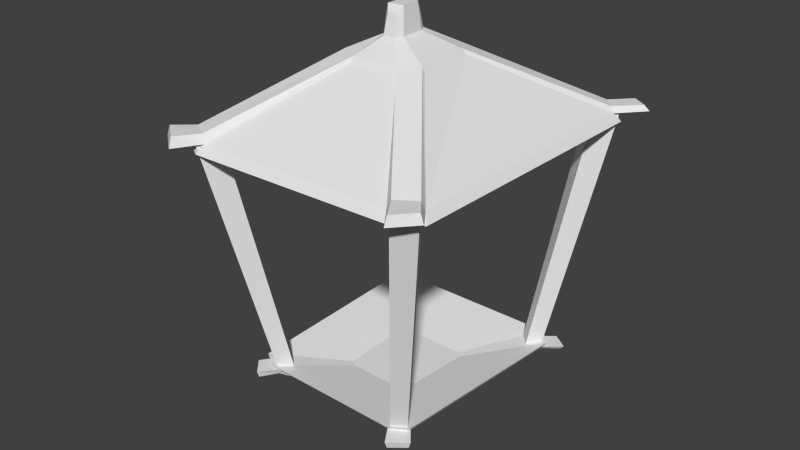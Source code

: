 # Source: lamp.blend  (saved by Blender 2.71.0; exported with 4.5.12 LTS)
import bpy
from mathutils import Matrix  # noqa: F401  (used for matrix-valued properties, if any)

bpy.ops.wm.read_factory_settings(use_empty=True)
scene = bpy.context.scene
scene.name = 'Scene'

# ---- collections
col_collection_1 = bpy.data.collections.new('Collection 1'); scene.collection.children.link(col_collection_1)

# ---- world
world_world = bpy.data.worlds.new('World'); scene.world = world_world
world_world.color = (0.05088, 0.05088, 0.05088)
world_world.use_sun_shadow = False
world_world.sun_shadow_jitter_overblur = 0.0
world_world.cycles.sampling_method = 'MANUAL'
world_world.cycles.sample_map_resolution = 256

# ---- meshes
me_plane = bpy.data.meshes.new('Plane')
me_plane.from_pydata([(0.522, -0.7547, -0.8956), (0.4587, -0.6595, -0.8956), (0.5538, -0.5963, -0.8956), (0.6171, -0.6914, -0.8956), (0.8068, -1.091, 0.8929), (0.712, -0.9481, 0.8929), (0.8546, -0.8533, 0.8929), (0.9494, -0.9959, 0.8929), (-0.5209, -0.7375, -0.8956), (-0.6151, -0.6728, -0.8956), (-0.5504, -0.5786, -0.8956), (-0.4562, -0.6433, -0.8956), (-0.7367, -1.124, 0.8929), (-0.8778, -1.027, 0.8929), (-0.7809, -0.8856, 0.8929), (-0.6397, -0.9826, 0.8929), (-0.588, 0.6184, -0.8956), (-0.6667, 0.7013, -0.8956), (-0.5839, 0.78, -0.8956), (-0.5051, 0.6972, -0.8956), (-0.9254, 0.8889, 0.8929), (-1.043, 1.013, 0.8929), (-0.9192, 1.131, 0.8929), (-0.8012, 1.007, 0.8929), (0.6405, 0.6294, -0.8956), (0.5618, 0.7122, -0.8956), (0.6446, 0.7909, -0.8956), (0.7234, 0.7081, -0.8956), (0.8865, 0.915, 0.8929), (0.7685, 1.039, 0.8929), (0.8927, 1.157, 0.8929), (1.011, 1.033, 0.8929), (0.2932, 0.2812, 1.355), (0.3226, -0.1775, 1.355), (0.212, -0.3172, 1.355), (0.1559, 0.4242, 1.355), (0.7623, -1.059, 0.9108), (-1.051, 0.981, 0.9108), (-0.8834, -0.9743, 0.9108), (0.8469, 1.144, 0.9108), (-0.1529, 0.429, 1.355), (0.944, -0.941, 0.9108), (-0.8945, 1.131, 0.9108), (-0.3093, 0.2789, 1.355), (-0.7015, -1.09, 0.9108), (0.9841, 1.001, 0.9108), (-0.1822, -0.323, 1.355), (-0.3368, -0.2243, 1.355), (0.2593, 0.2811, 1.388), (0.2891, -0.1633, 1.391), (0.182, -0.2821, 1.407), (0.1567, 0.3909, 1.388), (0.7829, -1.044, 0.9732), (-1.02, 1.003, 0.9485), (-0.8637, -0.9872, 0.97), (0.8685, 1.113, 0.9485), (-0.1544, 0.3951, 1.388), (0.9232, -0.9546, 0.9723), (-0.9151, 1.099, 0.9482), (-0.2762, 0.2792, 1.388), (-0.7234, -1.076, 0.9735), (0.9524, 1.022, 0.9484), (-0.1577, -0.2895, 1.397), (-0.2966, -0.2094, 1.4), (0.06548, 0.1046, 1.513), (0.07204, -0.07905, 1.513), (0.04743, -0.135, 1.513), (0.03494, 0.1619, 1.513), (-0.03379, 0.1638, 1.513), (-0.06861, 0.1037, 1.513), (-0.04031, -0.1373, 1.513), (-0.07473, -0.09777, 1.513), (0.05134, 0.08423, 1.705), (0.05647, -0.05959, 1.705), (0.0372, -0.1034, 1.66), (0.02743, 0.129, 1.66), (-0.02639, 0.1306, 1.66), (-0.05365, 0.0835, 1.705), (-0.0315, -0.1052, 1.66), (-0.05844, -0.07425, 1.705), (-1.007, -1.125, 0.9073), (-0.8189, -1.271, 0.9073), (-0.9805, -1.121, 0.9798), (-0.8232, -1.244, 0.9806), (0.8952, -1.237, 0.9108), (1.039, -1.075, 0.9108), (0.8958, -1.21, 0.9789), (1.013, -1.071, 0.9761), (1.002, 1.295, 0.9129), (1.153, 1.185, 0.9129), (1.004, 1.255, 0.9489), (1.112, 1.181, 0.9498), (-1.218, 1.137, 0.9124), (-1.05, 1.259, 0.9124), (-1.178, 1.133, 0.9503), (-1.053, 1.219, 0.9495), (0.7988, -1.109, 0.8532), (-1.09, 1.016, 0.8532), (-0.9151, -1.021, 0.8532), (0.8869, 1.185, 0.8532), (0.988, -0.9859, 0.8532), (-0.9266, 1.172, 0.8532), (-0.7257, -1.142, 0.8532), (1.03, 1.036, 0.8532), (0.3096, -0.4131, 1.006), (-0.4138, 0.4009, 1.006), (-0.347, -0.3792, 1.006), (0.3434, 0.4658, 1.006), (0.3821, -0.3659, 1.006), (-0.3514, 0.4608, 1.006), (-0.2744, -0.4256, 1.006), (0.3981, 0.4088, 1.006), (-0.1946, 0.2044, -1.192), (-0.2152, -0.1173, -1.192), (-0.1377, -0.2152, -1.192), (-0.09837, 0.3046, -1.192), (-0.5236, -0.7355, -0.8804), (0.7476, 0.695, -0.8801), (0.6302, -0.6759, -0.8802), (-0.5829, 0.8091, -0.8804), (0.1181, 0.308, -1.192), (-0.6509, -0.6525, -0.8804), (0.638, 0.8002, -0.8802), (0.2278, 0.2027, -1.192), (0.5027, -0.7573, -0.8802), (-0.6791, 0.7089, -0.8804), (0.1387, -0.2193, -1.192), (0.2471, -0.1501, -1.192), (-0.1708, 0.2043, -1.215), (-0.1917, -0.1073, -1.217), (-0.1166, -0.1906, -1.228), (-0.09893, 0.2813, -1.215), (-0.538, -0.7246, -0.9242), (0.7259, 0.7104, -0.9066), (0.6164, -0.6849, -0.9216), (-0.598, 0.7872, -0.9068), (0.1192, 0.2842, -1.215), (-0.6364, -0.6621, -0.9235), (0.6524, 0.778, -0.9063), (0.2046, 0.2029, -1.214), (0.518, -0.7475, -0.9241), (-0.6568, 0.7235, -0.9067), (0.1215, -0.1958, -1.221), (0.2189, -0.1396, -1.223), (-0.03494, 0.08055, -1.302), (-0.03954, -0.04823, -1.302), (-0.02228, -0.08744, -1.302), (-0.01353, 0.1207, -1.302), (0.03466, 0.122, -1.302), (0.05907, 0.0799, -1.302), (0.03923, -0.08907, -1.302), (0.06336, -0.06136, -1.302), (-0.025, 0.06625, -1.437), (-0.0286, -0.03459, -1.437), (-0.01509, -0.06528, -1.406), (-0.008239, 0.09766, -1.406), (0.02949, 0.09873, -1.406), (0.04861, 0.06573, -1.437), (0.03307, -0.06656, -1.406), (0.05197, -0.04486, -1.437), (0.7167, -0.7817, -0.8777), (0.585, -0.8837, -0.8777), (0.6983, -0.7787, -0.9285), (0.588, -0.8651, -0.9291), (-0.6168, -0.8602, -0.8804), (-0.7177, -0.7465, -0.8804), (-0.6171, -0.8409, -0.9281), (-0.6992, -0.7439, -0.9262), (-0.6918, 0.915, -0.8819), (-0.7971, 0.8381, -0.8819), (-0.6932, 0.887, -0.9071), (-0.7688, 0.8353, -0.9077), (0.865, 0.8046, -0.8812), (0.7474, 0.8897, -0.8812), (0.8367, 0.8015, -0.9078), (0.7493, 0.8616, -0.9073), (-0.5491, -0.7704, -0.84), (0.7747, 0.7193, -0.8398), (0.6524, -0.7083, -0.8398), (-0.6109, 0.8382, -0.84), (-0.6818, -0.684, -0.84), (0.6605, 0.8289, -0.8398), (0.5196, -0.7931, -0.8398), (-0.7111, 0.7338, -0.8401), (-0.2062, -0.2825, -0.9472), (0.301, 0.2882, -0.9471), (0.2541, -0.2587, -0.9471), (-0.2298, 0.3338, -0.9472), (-0.257, -0.2494, -0.9472), (0.2573, 0.3302, -0.9471), (0.2033, -0.2912, -0.9471), (-0.2682, 0.2938, -0.9472)], [], [(4, 5, 1, 0), (5, 6, 2, 1), (6, 7, 3, 2), (7, 4, 0, 3), (0, 1, 2, 3), (7, 6, 5, 4), (12, 13, 9, 8), (13, 14, 10, 9), (14, 15, 11, 10), (15, 12, 8, 11), (8, 9, 10, 11), (15, 14, 13, 12), (20, 21, 17, 16), (21, 22, 18, 17), (22, 23, 19, 18), (23, 20, 16, 19), (16, 17, 18, 19), (23, 22, 21, 20), (28, 29, 25, 24), (29, 30, 26, 25), (30, 31, 27, 26), (31, 28, 24, 27), (24, 25, 26, 27), (31, 30, 29, 28), (34, 36, 52, 50), (42, 93, 95, 58), (60, 54, 82, 83), (34, 50, 62, 46), (52, 36, 84, 86), (35, 51, 55, 39), (47, 38, 54, 63), (32, 48, 49, 33), (43, 59, 53, 37), (40, 56, 51, 35), (41, 33, 49, 57), (42, 58, 56, 40), (45, 61, 48, 32), (41, 45, 32, 33), (44, 36, 34, 46), (38, 47, 43, 37), (42, 40, 35, 39), (52, 57, 49, 50), (54, 60, 62, 63), (53, 59, 56, 58), (55, 51, 48, 61), (56, 68, 67, 51), (68, 76, 75, 67), (63, 71, 69, 59), (62, 70, 71, 63), (50, 66, 70, 62), (49, 65, 66, 50), (48, 64, 65, 49), (51, 67, 64, 48), (59, 69, 68, 56), (47, 63, 59, 43), (44, 46, 62, 60), (61, 91, 90, 55), (79, 78, 74, 73), (67, 75, 72, 64), (71, 79, 77, 69), (65, 73, 74, 66), (66, 74, 78, 70), (69, 77, 76, 68), (64, 72, 73, 65), (70, 78, 79, 71), (79, 73, 72, 77), (77, 72, 75, 76), (80, 81, 83, 82), (54, 38, 80, 82), (44, 60, 83, 81), (38, 44, 81, 80), (84, 85, 87, 86), (41, 57, 87, 85), (36, 41, 85, 84), (57, 52, 86, 87), (88, 90, 91, 89), (39, 88, 89, 45), (45, 89, 91, 61), (55, 90, 88, 39), (92, 94, 95, 93), (53, 94, 92, 37), (37, 92, 93, 42), (58, 95, 94, 53), (37, 97, 98, 38), (42, 101, 97, 37), (45, 103, 99, 39), (41, 36, 96, 100), (39, 99, 101, 42), (44, 38, 98, 102), (36, 44, 102, 96), (41, 100, 103, 45), (102, 98, 106, 110), (99, 107, 109, 101), (101, 109, 105, 97), (96, 102, 110, 104), (100, 96, 104, 108), (100, 108, 111, 103), (103, 111, 107, 99), (97, 105, 106, 98), (110, 106, 105, 109, 107, 111, 108, 104), (114, 116, 132, 130), (122, 173, 175, 138), (140, 134, 162, 163), (114, 130, 142, 126), (132, 116, 164, 166), (115, 131, 135, 119), (127, 118, 134, 143), (112, 128, 129, 113), (123, 139, 133, 117), (120, 136, 131, 115), (121, 113, 129, 137), (122, 138, 136, 120), (125, 141, 128, 112), (121, 125, 112, 113), (124, 116, 114, 126), (118, 127, 123, 117), (122, 120, 115, 119), (132, 137, 129, 130), (134, 140, 142, 143), (133, 139, 136, 138), (135, 131, 128, 141), (136, 148, 147, 131), (148, 156, 155, 147), (143, 151, 149, 139), (142, 150, 151, 143), (130, 146, 150, 142), (129, 145, 146, 130), (128, 144, 145, 129), (131, 147, 144, 128), (139, 149, 148, 136), (127, 143, 139, 123), (124, 126, 142, 140), (141, 171, 170, 135), (159, 158, 154, 153), (147, 155, 152, 144), (151, 159, 157, 149), (145, 153, 154, 146), (146, 154, 158, 150), (149, 157, 156, 148), (144, 152, 153, 145), (150, 158, 159, 151), (159, 153, 152, 157), (157, 152, 155, 156), (160, 161, 163, 162), (134, 118, 160, 162), (124, 140, 163, 161), (118, 124, 161, 160), (164, 165, 167, 166), (121, 137, 167, 165), (116, 121, 165, 164), (137, 132, 166, 167), (168, 170, 171, 169), (119, 168, 169, 125), (125, 169, 171, 141), (135, 170, 168, 119), (172, 174, 175, 173), (133, 174, 172, 117), (117, 172, 173, 122), (138, 175, 174, 133), (117, 177, 178, 118), (122, 181, 177, 117), (125, 183, 179, 119), (121, 116, 176, 180), (119, 179, 181, 122), (124, 118, 178, 182), (116, 124, 182, 176), (121, 180, 183, 125), (182, 178, 186, 190), (179, 187, 189, 181), (181, 189, 185, 177), (176, 182, 190, 184), (180, 176, 184, 188), (180, 188, 191, 183), (183, 191, 187, 179), (177, 185, 186, 178), (190, 186, 185, 189, 187, 191, 188, 184)])
_uv = me_plane.uv_layers.new(name='src')
_uv.uv.foreach_set('vector', [0.4538, 0.9093, 0.4691, 0.9106, 0.48, 0.6496, 0.4647, 0.6483, 0.453, 0.9238, 0.4693, 0.9251, 0.4802, 0.6487, 0.4639, 0.6475, 0.4734, 0.8947, 0.4592, 0.8942, 0.4638, 0.6516, 0.478, 0.6521, 0.4693, 0.9251, 0.453, 0.9238, 0.4639, 0.6475, 0.4802, 0.6487, 0.4639, 0.6475, 0.4639, 0.6475, 0.4802, 0.6487, 0.4802, 0.6487, 0.4693, 0.9251, 0.4693, 0.9251, 0.453, 0.9238, 0.453, 0.9238, 0.4538, 0.9093, 0.4691, 0.9106, 0.48, 0.6496, 0.4647, 0.6483, 0.453, 0.9238, 0.4693, 0.9251, 0.4802, 0.6487, 0.4639, 0.6475, 0.4734, 0.8947, 0.4592, 0.8942, 0.4638, 0.6516, 0.478, 0.6521, 0.4693, 0.9251, 0.453, 0.9238, 0.4639, 0.6475, 0.4802, 0.6487, 0.4639, 0.6475, 0.4639, 0.6475, 0.4802, 0.6487, 0.4802, 0.6487, 0.4693, 0.9251, 0.4693, 0.9251, 0.453, 0.9238, 0.453, 0.9238, 0.4538, 0.9093, 0.4691, 0.9106, 0.48, 0.6496, 0.4647, 0.6483, 0.453, 0.9238, 0.4693, 0.9251, 0.4802, 0.6487, 0.4639, 0.6475, 0.4734, 0.8947, 0.4592, 0.8942, 0.4638, 0.6516, 0.478, 0.6521, 0.4693, 0.9251, 0.453, 0.9238, 0.4639, 0.6475, 0.4802, 0.6487, 0.4639, 0.6475, 0.4639, 0.6475, 0.4802, 0.6487, 0.4802, 0.6487, 0.4693, 0.9251, 0.4693, 0.9251, 0.453, 0.9238, 0.453, 0.9238, 0.4538, 0.9093, 0.4691, 0.9106, 0.48, 0.6496, 0.4647, 0.6483, 0.453, 0.9238, 0.4693, 0.9251, 0.4802, 0.6487, 0.4639, 0.6475, 0.4734, 0.8947, 0.4592, 0.8942, 0.4638, 0.6516, 0.478, 0.6521, 0.4693, 0.9251, 0.453, 0.9238, 0.4639, 0.6475, 0.4802, 0.6487, 0.4639, 0.6475, 0.4639, 0.6475, 0.4802, 0.6487, 0.4802, 0.6487, 0.4693, 0.9251, 0.4693, 0.9251, 0.453, 0.9238, 0.453, 0.9238, 0.6491, 0.4743, 0.6985, 0.3801, 0.7003, 0.382, 0.6464, 0.4788, 0.5497, 0.6583, 0.5357, 0.6744, 0.5354, 0.6694, 0.5478, 0.6542, 0.5651, 0.3779, 0.5524, 0.3892, 0.542, 0.3722, 0.5561, 0.3566, 0.6491, 0.4743, 0.6464, 0.4788, 0.6159, 0.4778, 0.6137, 0.4736, 0.7003, 0.382, 0.6985, 0.3801, 0.7104, 0.3575, 0.7105, 0.361, 0.644, 0.5685, 0.6441, 0.5642, 0.708, 0.6559, 0.7061, 0.6599, 0.5998, 0.4861, 0.5507, 0.3909, 0.5524, 0.3892, 0.6034, 0.488, 0.6563, 0.5503, 0.6533, 0.5503, 0.656, 0.4939, 0.659, 0.4921, 0.6022, 0.55, 0.6052, 0.5501, 0.5384, 0.642, 0.5356, 0.6392, 0.6163, 0.5691, 0.6162, 0.5648, 0.6441, 0.5642, 0.644, 0.5685, 0.7148, 0.3951, 0.659, 0.4921, 0.656, 0.4939, 0.7129, 0.3934, 0.5497, 0.6583, 0.5478, 0.6542, 0.6162, 0.5648, 0.6163, 0.5691, 0.7184, 0.6417, 0.7155, 0.6443, 0.6533, 0.5503, 0.6563, 0.5503, 0.7148, 0.3951, 0.7184, 0.6417, 0.6563, 0.5503, 0.659, 0.4921, 0.567, 0.3761, 0.6985, 0.3801, 0.6491, 0.4743, 0.6137, 0.4736, 0.5507, 0.3909, 0.5998, 0.4861, 0.6022, 0.55, 0.5356, 0.6392, 0.5497, 0.6583, 0.6163, 0.5691, 0.644, 0.5685, 0.7061, 0.6599, 0.7003, 0.382, 0.7129, 0.3934, 0.656, 0.4939, 0.6464, 0.4788, 0.5524, 0.3892, 0.5651, 0.3779, 0.6159, 0.4778, 0.6034, 0.488, 0.5384, 0.642, 0.6052, 0.5501, 0.6162, 0.5648, 0.5478, 0.6542, 0.708, 0.6559, 0.6441, 0.5642, 0.6533, 0.5503, 0.7155, 0.6443, 0.6162, 0.5648, 0.627, 0.5354, 0.6332, 0.5352, 0.6441, 0.5642, 0.627, 0.5354, 0.6276, 0.5312, 0.6325, 0.531, 0.6332, 0.5352, 0.6034, 0.488, 0.6233, 0.5022, 0.6239, 0.5278, 0.6052, 0.5501, 0.6159, 0.4778, 0.6264, 0.4972, 0.6233, 0.5022, 0.6034, 0.488, 0.6464, 0.4788, 0.6343, 0.4975, 0.6264, 0.4972, 0.6159, 0.4778, 0.656, 0.4939, 0.6365, 0.5046, 0.6343, 0.4975, 0.6464, 0.4788, 0.6533, 0.5503, 0.6359, 0.5279, 0.6365, 0.5046, 0.656, 0.4939, 0.6441, 0.5642, 0.6332, 0.5352, 0.6359, 0.5279, 0.6533, 0.5503, 0.6052, 0.5501, 0.6239, 0.5278, 0.627, 0.5354, 0.6162, 0.5648, 0.5998, 0.4861, 0.6034, 0.488, 0.6052, 0.5501, 0.6022, 0.55, 0.567, 0.3761, 0.6137, 0.4736, 0.6159, 0.4778, 0.5651, 0.3779, 0.7155, 0.6443, 0.7299, 0.6646, 0.7202, 0.674, 0.708, 0.6559, 0.6248, 0.5052, 0.6272, 0.5012, 0.6334, 0.5015, 0.6351, 0.507, 0.6332, 0.5352, 0.6325, 0.531, 0.6346, 0.5253, 0.6359, 0.5279, 0.6233, 0.5022, 0.6248, 0.5052, 0.6252, 0.5252, 0.6239, 0.5278, 0.6365, 0.5046, 0.6351, 0.507, 0.6334, 0.5015, 0.6343, 0.4975, 0.6343, 0.4975, 0.6334, 0.5015, 0.6272, 0.5012, 0.6264, 0.4972, 0.6239, 0.5278, 0.6252, 0.5252, 0.6276, 0.5312, 0.627, 0.5354, 0.6359, 0.5279, 0.6346, 0.5253, 0.6351, 0.507, 0.6365, 0.5046, 0.6264, 0.4972, 0.6272, 0.5012, 0.6248, 0.5052, 0.6233, 0.5022, 0.6248, 0.5052, 0.6351, 0.507, 0.6346, 0.5253, 0.6252, 0.5252, 0.6252, 0.5252, 0.6346, 0.5253, 0.6325, 0.531, 0.6276, 0.5312, 0.5396, 0.3717, 0.5565, 0.3532, 0.5561, 0.3566, 0.542, 0.3722, 0.5524, 0.3892, 0.5507, 0.3909, 0.5396, 0.3717, 0.542, 0.3722, 0.567, 0.3761, 0.5651, 0.3779, 0.5561, 0.3566, 0.5565, 0.3532, 0.5507, 0.3909, 0.567, 0.3761, 0.5565, 0.3532, 0.5396, 0.3717, 0.7104, 0.3575, 0.7233, 0.3781, 0.721, 0.3785, 0.7105, 0.361, 0.7148, 0.3951, 0.7129, 0.3934, 0.721, 0.3785, 0.7233, 0.3781, 0.6985, 0.3801, 0.7148, 0.3951, 0.7233, 0.3781, 0.7104, 0.3575, 0.7129, 0.3934, 0.7003, 0.382, 0.7105, 0.361, 0.721, 0.3785, 0.72, 0.679, 0.7202, 0.674, 0.7299, 0.6646, 0.7335, 0.6651, 0.7061, 0.6599, 0.72, 0.679, 0.7335, 0.6651, 0.7184, 0.6417, 0.7184, 0.6417, 0.7335, 0.6651, 0.7299, 0.6646, 0.7155, 0.6443, 0.708, 0.6559, 0.7202, 0.674, 0.72, 0.679, 0.7061, 0.6599, 0.5206, 0.659, 0.5242, 0.6585, 0.5354, 0.6694, 0.5357, 0.6744, 0.5384, 0.642, 0.5242, 0.6585, 0.5206, 0.659, 0.5356, 0.6392, 0.5356, 0.6392, 0.5206, 0.659, 0.5357, 0.6744, 0.5497, 0.6583, 0.5478, 0.6542, 0.5354, 0.6694, 0.5242, 0.6585, 0.5384, 0.642, 0.5356, 0.6392, 0.5322, 0.6436, 0.5478, 0.385, 0.5507, 0.3909, 0.5497, 0.6583, 0.5468, 0.6634, 0.5322, 0.6436, 0.5356, 0.6392, 0.7184, 0.6417, 0.7225, 0.6462, 0.7097, 0.6651, 0.7061, 0.6599, 0.7148, 0.3951, 0.6985, 0.3801, 0.7017, 0.3737, 0.7187, 0.3894, 0.7061, 0.6599, 0.7097, 0.6651, 0.5468, 0.6634, 0.5497, 0.6583, 0.567, 0.3761, 0.5507, 0.3909, 0.5478, 0.385, 0.5648, 0.3696, 0.6985, 0.3801, 0.567, 0.3761, 0.5648, 0.3696, 0.7017, 0.3737, 0.7148, 0.3951, 0.7187, 0.3894, 0.7225, 0.6462, 0.7184, 0.6417, 0.5648, 0.3696, 0.5478, 0.385, 0.5989, 0.4664, 0.6054, 0.4606, 0.7097, 0.6651, 0.6608, 0.5738, 0.5985, 0.5731, 0.5468, 0.6634, 0.5468, 0.6634, 0.5985, 0.5731, 0.5929, 0.5655, 0.5322, 0.6436, 0.7017, 0.3737, 0.5648, 0.3696, 0.6054, 0.4606, 0.6578, 0.4621, 0.7187, 0.3894, 0.7017, 0.3737, 0.6578, 0.4621, 0.6643, 0.4681, 0.7187, 0.3894, 0.6643, 0.4681, 0.6658, 0.5665, 0.7225, 0.6462, 0.7225, 0.6462, 0.6658, 0.5665, 0.6608, 0.5738, 0.7097, 0.6651, 0.5322, 0.6436, 0.5929, 0.5655, 0.5989, 0.4664, 0.5478, 0.385, 0.6054, 0.4606, 0.5989, 0.4664, 0.5929, 0.5655, 0.5985, 0.5731, 0.6608, 0.5738, 0.6658, 0.5665, 0.6643, 0.4681, 0.6578, 0.4621, 0.6491, 0.4743, 0.6985, 0.3801, 0.7003, 0.382, 0.6464, 0.4788, 0.5497, 0.6583, 0.5357, 0.6744, 0.5354, 0.6694, 0.5478, 0.6542, 0.5651, 0.3779, 0.5524, 0.3892, 0.542, 0.3722, 0.5561, 0.3566, 0.6491, 0.4743, 0.6464, 0.4788, 0.6159, 0.4778, 0.6137, 0.4736, 0.7003, 0.382, 0.6985, 0.3801, 0.7104, 0.3575, 0.7105, 0.361, 0.644, 0.5685, 0.6441, 0.5642, 0.708, 0.6559, 0.7061, 0.6599, 0.5998, 0.4861, 0.5507, 0.3909, 0.5524, 0.3892, 0.6034, 0.488, 0.6563, 0.5503, 0.6533, 0.5503, 0.656, 0.4939, 0.659, 0.4921, 0.6022, 0.55, 0.6052, 0.5501, 0.5384, 0.642, 0.5356, 0.6392, 0.6163, 0.5691, 0.6162, 0.5648, 0.6441, 0.5642, 0.644, 0.5685, 0.7148, 0.3951, 0.659, 0.4921, 0.656, 0.4939, 0.7129, 0.3934, 0.5497, 0.6583, 0.5478, 0.6542, 0.6162, 0.5648, 0.6163, 0.5691, 0.7184, 0.6417, 0.7155, 0.6443, 0.6533, 0.5503, 0.6563, 0.5503, 0.7148, 0.3951, 0.7184, 0.6417, 0.6563, 0.5503, 0.659, 0.4921, 0.567, 0.3761, 0.6985, 0.3801, 0.6491, 0.4743, 0.6137, 0.4736, 0.5507, 0.3909, 0.5998, 0.4861, 0.6022, 0.55, 0.5356, 0.6392, 0.5497, 0.6583, 0.6163, 0.5691, 0.644, 0.5685, 0.7061, 0.6599, 0.7003, 0.382, 0.7129, 0.3934, 0.656, 0.4939, 0.6464, 0.4788, 0.5524, 0.3892, 0.5651, 0.3779, 0.6159, 0.4778, 0.6034, 0.488, 0.5384, 0.642, 0.6052, 0.5501, 0.6162, 0.5648, 0.5478, 0.6542, 0.708, 0.6559, 0.6441, 0.5642, 0.6533, 0.5503, 0.7155, 0.6443, 0.6162, 0.5648, 0.627, 0.5354, 0.6332, 0.5352, 0.6441, 0.5642, 0.627, 0.5354, 0.6276, 0.5312, 0.6325, 0.531, 0.6332, 0.5352, 0.6034, 0.488, 0.6233, 0.5022, 0.6239, 0.5278, 0.6052, 0.5501, 0.6159, 0.4778, 0.6264, 0.4972, 0.6233, 0.5022, 0.6034, 0.488, 0.6464, 0.4788, 0.6343, 0.4975, 0.6264, 0.4972, 0.6159, 0.4778, 0.656, 0.4939, 0.6365, 0.5046, 0.6343, 0.4975, 0.6464, 0.4788, 0.6533, 0.5503, 0.6359, 0.5279, 0.6365, 0.5046, 0.656, 0.4939, 0.6441, 0.5642, 0.6332, 0.5352, 0.6359, 0.5279, 0.6533, 0.5503, 0.6052, 0.5501, 0.6239, 0.5278, 0.627, 0.5354, 0.6162, 0.5648, 0.5998, 0.4861, 0.6034, 0.488, 0.6052, 0.5501, 0.6022, 0.55, 0.567, 0.3761, 0.6137, 0.4736, 0.6159, 0.4778, 0.5651, 0.3779, 0.7155, 0.6443, 0.7299, 0.6646, 0.7202, 0.674, 0.708, 0.6559, 0.6248, 0.5052, 0.6272, 0.5012, 0.6334, 0.5015, 0.6351, 0.507, 0.6332, 0.5352, 0.6325, 0.531, 0.6346, 0.5253, 0.6359, 0.5279, 0.6233, 0.5022, 0.6248, 0.5052, 0.6252, 0.5252, 0.6239, 0.5278, 0.6365, 0.5046, 0.6351, 0.507, 0.6334, 0.5015, 0.6343, 0.4975, 0.6343, 0.4975, 0.6334, 0.5015, 0.6272, 0.5012, 0.6264, 0.4972, 0.6239, 0.5278, 0.6252, 0.5252, 0.6276, 0.5312, 0.627, 0.5354, 0.6359, 0.5279, 0.6346, 0.5253, 0.6351, 0.507, 0.6365, 0.5046, 0.6264, 0.4972, 0.6272, 0.5012, 0.6248, 0.5052, 0.6233, 0.5022, 0.6248, 0.5052, 0.6351, 0.507, 0.6346, 0.5253, 0.6252, 0.5252, 0.6252, 0.5252, 0.6346, 0.5253, 0.6325, 0.531, 0.6276, 0.5312, 0.5396, 0.3717, 0.5565, 0.3532, 0.5561, 0.3566, 0.542, 0.3722, 0.5524, 0.3892, 0.5507, 0.3909, 0.5396, 0.3717, 0.542, 0.3722, 0.567, 0.3761, 0.5651, 0.3779, 0.5561, 0.3566, 0.5565, 0.3532, 0.5507, 0.3909, 0.567, 0.3761, 0.5565, 0.3532, 0.5396, 0.3717, 0.7104, 0.3575, 0.7233, 0.3781, 0.721, 0.3785, 0.7105, 0.361, 0.7148, 0.3951, 0.7129, 0.3934, 0.721, 0.3785, 0.7233, 0.3781, 0.6985, 0.3801, 0.7148, 0.3951, 0.7233, 0.3781, 0.7104, 0.3575, 0.7129, 0.3934, 0.7003, 0.382, 0.7105, 0.361, 0.721, 0.3785, 0.72, 0.679, 0.7202, 0.674, 0.7299, 0.6646, 0.7335, 0.6651, 0.7061, 0.6599, 0.72, 0.679, 0.7335, 0.6651, 0.7184, 0.6417, 0.7184, 0.6417, 0.7335, 0.6651, 0.7299, 0.6646, 0.7155, 0.6443, 0.708, 0.6559, 0.7202, 0.674, 0.72, 0.679, 0.7061, 0.6599, 0.5206, 0.659, 0.5242, 0.6585, 0.5354, 0.6694, 0.5357, 0.6744, 0.5384, 0.642, 0.5242, 0.6585, 0.5206, 0.659, 0.5356, 0.6392, 0.5356, 0.6392, 0.5206, 0.659, 0.5357, 0.6744, 0.5497, 0.6583, 0.5478, 0.6542, 0.5354, 0.6694, 0.5242, 0.6585, 0.5384, 0.642, 0.5356, 0.6392, 0.5322, 0.6436, 0.5478, 0.385, 0.5507, 0.3909, 0.5497, 0.6583, 0.5468, 0.6634, 0.5322, 0.6436, 0.5356, 0.6392, 0.7184, 0.6417, 0.7225, 0.6462, 0.7097, 0.6651, 0.7061, 0.6599, 0.7148, 0.3951, 0.6985, 0.3801, 0.7017, 0.3737, 0.7187, 0.3894, 0.7061, 0.6599, 0.7097, 0.6651, 0.5468, 0.6634, 0.5497, 0.6583, 0.567, 0.3761, 0.5507, 0.3909, 0.5478, 0.385, 0.5648, 0.3696, 0.6985, 0.3801, 0.567, 0.3761, 0.5648, 0.3696, 0.7017, 0.3737, 0.7148, 0.3951, 0.7187, 0.3894, 0.7225, 0.6462, 0.7184, 0.6417, 0.5648, 0.3696, 0.5478, 0.385, 0.5989, 0.4664, 0.6054, 0.4606, 0.7097, 0.6651, 0.6608, 0.5738, 0.5985, 0.5731, 0.5468, 0.6634, 0.5468, 0.6634, 0.5985, 0.5731, 0.5929, 0.5655, 0.5322, 0.6436, 0.7017, 0.3737, 0.5648, 0.3696, 0.6054, 0.4606, 0.6578, 0.4621, 0.7187, 0.3894, 0.7017, 0.3737, 0.6578, 0.4621, 0.6643, 0.4681, 0.7187, 0.3894, 0.6643, 0.4681, 0.6658, 0.5665, 0.7225, 0.6462, 0.7225, 0.6462, 0.6658, 0.5665, 0.6608, 0.5738, 0.7097, 0.6651, 0.5322, 0.6436, 0.5929, 0.5655, 0.5989, 0.4664, 0.5478, 0.385, 0.6054, 0.4606, 0.5989, 0.4664, 0.5929, 0.5655, 0.5985, 0.5731, 0.6608, 0.5738, 0.6658, 0.5665, 0.6643, 0.4681, 0.6578, 0.4621])
_uv.active_render = True
_uv = me_plane.uv_layers.new(name='dest')
_uv.uv.foreach_set('vector', [0.8816, 0.3189, 0.8541, 0.3117, 0.8633, 0.00505, 0.8816, 0.009858, 0.4085, 0.7107, 0.4361, 0.7124, 0.4361, 0.9894, 0.4177, 0.9883, 0.2774, 0.6836, 0.3045, 0.6757, 0.3045, 0.9809, 0.2864, 0.9862, 0.995, 0.2984, 0.9672, 0.299, 0.9764, 0.005435, 0.995, 0.00505, 0.6937, 0.8594, 0.6937, 0.8403, 0.7124, 0.8399, 0.7124, 0.8591, 0.2153, 0.7743, 0.2153, 0.8025, 0.1888, 0.8002, 0.1888, 0.772, 0.9293, 0.00505, 0.9571, 0.005789, 0.9571, 0.3125, 0.9385, 0.312, 0.2674, 0.9804, 0.2396, 0.9741, 0.2489, 0.6757, 0.2674, 0.6799, 0.9064, 0.8195, 0.8782, 0.8195, 0.8869, 0.5118, 0.9056, 0.5118, 0.8916, 0.01144, 0.9192, 0.00505, 0.9192, 0.3121, 0.9008, 0.3164, 0.783, 0.8546, 0.7641, 0.8541, 0.7641, 0.8351, 0.783, 0.8355, 0.1272, 0.7966, 0.1003, 0.7993, 0.1003, 0.7716, 0.1272, 0.7689, 0.7265, 0.5194, 0.7541, 0.5118, 0.7541, 0.8235, 0.7357, 0.8286, 0.3163, 0.4364, 0.3448, 0.4364, 0.3443, 0.7482, 0.3252, 0.7482, 0.8682, 0.8242, 0.8406, 0.8166, 0.8498, 0.5118, 0.8682, 0.5169, 0.802, 0.5118, 0.8305, 0.5118, 0.8239, 0.8179, 0.8048, 0.8179, 0.7265, 0.8581, 0.7265, 0.8391, 0.7453, 0.8387, 0.7453, 0.8577, 0.0547, 0.7969, 0.0547, 0.7691, 0.08154, 0.7718, 0.08154, 0.7996, 0.9829, 0.806, 0.9542, 0.8069, 0.9638, 0.5124, 0.9829, 0.5118, 0.9164, 0.5182, 0.9442, 0.5118, 0.9442, 0.8157, 0.9256, 0.82, 0.3698, 0.7107, 0.3984, 0.7112, 0.3984, 0.995, 0.3793, 0.9946, 0.7919, 0.825, 0.7641, 0.8183, 0.7734, 0.5118, 0.7919, 0.5162, 0.6669, 0.8387, 0.6669, 0.8578, 0.6481, 0.8582, 0.6481, 0.8391, 0.146, 0.7989, 0.146, 0.7711, 0.1729, 0.7738, 0.1729, 0.8016, 0.4964, 0.916, 0.4799, 0.7456, 0.4894, 0.7487, 0.5019, 0.9263, 0.5407, 0.7422, 0.5525, 0.7107, 0.5577, 0.7172, 0.5471, 0.7459, 0.08356, 0.03294, 0.06212, 0.04835, 0.04515, 0.02625, 0.06895, 0.00505, 0.4699, 0.9572, 0.4614, 0.9613, 0.4462, 0.9247, 0.4505, 0.9157, 0.4894, 0.7487, 0.4799, 0.7456, 0.4926, 0.7107, 0.5019, 0.7176, 0.2442, 0.2849, 0.2466, 0.2795, 0.3229, 0.3963, 0.3169, 0.4014, 0.1696, 0.1773, 0.05491, 0.05025, 0.06212, 0.04835, 0.1789, 0.1799, 0.7332, 0.2417, 0.7265, 0.2445, 0.7276, 0.1867, 0.7348, 0.1822, 0.1739, 0.2618, 0.1812, 0.2619, 0.03756, 0.3835, 0.03015, 0.3796, 0.1975, 0.2866, 0.1997, 0.2811, 0.2466, 0.2795, 0.2442, 0.2849, 0.8329, 0.0321, 0.7348, 0.1822, 0.7276, 0.1867, 0.8221, 0.03098, 0.5407, 0.7422, 0.5471, 0.7459, 0.5577, 0.934, 0.5531, 0.9282, 0.512, 0.7502, 0.518, 0.7535, 0.5307, 0.939, 0.5264, 0.9334, 0.8329, 0.0321, 0.8329, 0.2652, 0.7332, 0.2417, 0.7348, 0.1822, 0.08235, 0.03017, 0.3035, 0.03107, 0.2463, 0.1561, 0.1991, 0.1548, 0.05491, 0.05025, 0.1696, 0.1773, 0.1739, 0.2618, 0.03015, 0.3796, 0.05382, 0.4044, 0.1975, 0.2866, 0.2442, 0.2849, 0.3169, 0.4014, 0.3111, 0.03396, 0.3323, 0.04854, 0.2667, 0.1859, 0.2517, 0.1663, 0.06212, 0.04835, 0.08356, 0.03294, 0.1997, 0.166, 0.1789, 0.1799, 0.03756, 0.3835, 0.1812, 0.2619, 0.1997, 0.2811, 0.05339, 0.3994, 0.3229, 0.3963, 0.2466, 0.2795, 0.2622, 0.2607, 0.3355, 0.3807, 0.1997, 0.2811, 0.2268, 0.2425, 0.2372, 0.242, 0.2466, 0.2795, 0.217, 0.7619, 0.1932, 0.7532, 0.1953, 0.747, 0.2196, 0.754, 0.1789, 0.1799, 0.2205, 0.1986, 0.2215, 0.2325, 0.1812, 0.2619, 0.1997, 0.166, 0.2257, 0.1919, 0.2205, 0.1986, 0.1789, 0.1799, 0.2517, 0.1663, 0.239, 0.192, 0.2257, 0.1919, 0.1997, 0.166, 0.2667, 0.1859, 0.2427, 0.2014, 0.239, 0.192, 0.2517, 0.1663, 0.2622, 0.2607, 0.2418, 0.2323, 0.2427, 0.2014, 0.2667, 0.1859, 0.2466, 0.2795, 0.2372, 0.242, 0.2418, 0.2323, 0.2622, 0.2607, 0.1812, 0.2619, 0.2215, 0.2325, 0.2268, 0.2425, 0.1997, 0.2811, 0.1696, 0.1773, 0.1789, 0.1799, 0.1812, 0.2619, 0.1739, 0.2618, 0.4699, 0.7447, 0.4505, 0.9157, 0.4462, 0.9247, 0.4594, 0.7476, 0.3355, 0.3807, 0.3598, 0.4071, 0.3434, 0.4198, 0.3229, 0.3963, 0.697, 0.8298, 0.6968, 0.8216, 0.7048, 0.8215, 0.7118, 0.8298, 0.2196, 0.754, 0.1953, 0.747, 0.1888, 0.7376, 0.2207, 0.7435, 0.3476, 0.7964, 0.3172, 0.787, 0.3163, 0.7662, 0.3464, 0.7698, 0.7136, 0.7972, 0.7118, 0.8298, 0.7048, 0.8215, 0.7039, 0.7962, 0.7039, 0.7962, 0.7048, 0.8215, 0.6968, 0.8216, 0.6937, 0.7964, 0.3464, 0.7698, 0.3163, 0.7662, 0.3244, 0.7583, 0.3476, 0.7584, 0.2207, 0.7435, 0.1888, 0.7376, 0.1888, 0.7195, 0.2207, 0.7203, 0.348, 0.8387, 0.3502, 0.8143, 0.3568, 0.8065, 0.3568, 0.8384, 0.1633, 0.8458, 0.146, 0.8432, 0.1475, 0.819, 0.1633, 0.8193, 0.1633, 0.8193, 0.1475, 0.819, 0.1545, 0.8118, 0.1627, 0.8117, 0.8139, 0.828, 0.8139, 0.8674, 0.802, 0.8634, 0.8021, 0.8302, 0.6374, 0.8373, 0.6287, 0.8372, 0.6261, 0.8045, 0.6374, 0.8074, 0.4699, 0.7447, 0.4594, 0.7476, 0.448, 0.7176, 0.4588, 0.7107, 0.05794, 0.7588, 0.0547, 0.7231, 0.09025, 0.7195, 0.09025, 0.759, 0.6377, 0.7107, 0.6377, 0.7472, 0.6265, 0.7447, 0.6261, 0.7142, 0.8329, 0.0321, 0.8221, 0.03098, 0.8253, 0.006553, 0.8369, 0.00505, 0.6836, 0.7924, 0.6481, 0.7907, 0.6487, 0.7632, 0.6836, 0.7552, 0.3323, 0.04854, 0.3111, 0.03396, 0.3285, 0.005757, 0.346, 0.02867, 0.861, 0.3599, 0.8542, 0.355, 0.8541, 0.3335, 0.861, 0.329, 0.146, 0.7581, 0.1482, 0.7222, 0.1788, 0.7195, 0.1788, 0.761, 0.512, 0.7502, 0.5262, 0.7107, 0.5307, 0.7177, 0.518, 0.7535, 0.3229, 0.3963, 0.3434, 0.4198, 0.3406, 0.4263, 0.3169, 0.4014, 0.005018, 0.4064, 0.01383, 0.4058, 0.03265, 0.4198, 0.0304, 0.4263, 0.03756, 0.3835, 0.01383, 0.4058, 0.005018, 0.4064, 0.03015, 0.3796, 0.136, 0.7206, 0.136, 0.7588, 0.1025, 0.7529, 0.1003, 0.7195, 0.05339, 0.3994, 0.03265, 0.4198, 0.01383, 0.4058, 0.03756, 0.3835, 0.03015, 0.3796, 0.0202, 0.3853, 0.04598, 0.04223, 0.05491, 0.05025, 0.05382, 0.4044, 0.04485, 0.4111, 0.0202, 0.3853, 0.03015, 0.3796, 0.8329, 0.2652, 0.8441, 0.2661, 0.8381, 0.3003, 0.8272, 0.2981, 0.6366, 0.7573, 0.6366, 0.7927, 0.6261, 0.7944, 0.6261, 0.7576, 0.8272, 0.2981, 0.8381, 0.3003, 0.7639, 0.5017, 0.756, 0.4914, 0.08235, 0.03017, 0.05491, 0.05025, 0.04598, 0.04223, 0.07455, 0.02133, 0.3035, 0.03107, 0.08235, 0.03017, 0.07455, 0.02133, 0.3049, 0.02226, 0.8329, 0.0321, 0.8441, 0.02334, 0.8441, 0.2661, 0.8329, 0.2652, 0.6576, 0.00505, 0.6885, 0.02563, 0.5901, 0.1335, 0.5782, 0.1256, 0.3931, 0.3946, 0.4769, 0.2748, 0.5905, 0.2748, 0.6897, 0.3946, 0.6897, 0.3946, 0.5905, 0.2748, 0.6008, 0.2648, 0.7164, 0.3685, 0.4083, 0.008636, 0.6576, 0.00505, 0.5782, 0.1256, 0.4827, 0.127, 0.3773, 0.02914, 0.4083, 0.008636, 0.4827, 0.127, 0.4708, 0.1348, 0.3773, 0.02914, 0.4708, 0.1348, 0.468, 0.2652, 0.3698, 0.3694, 0.3698, 0.3694, 0.468, 0.2652, 0.4769, 0.2748, 0.3931, 0.3946, 0.7164, 0.3685, 0.6008, 0.2648, 0.5901, 0.1335, 0.6885, 0.02563, 0.5782, 0.1256, 0.5901, 0.1335, 0.6008, 0.2648, 0.5905, 0.2748, 0.4769, 0.2748, 0.468, 0.2652, 0.4708, 0.1348, 0.4827, 0.127, 0.01663, 0.8633, 0.005018, 0.7439, 0.01174, 0.746, 0.02049, 0.8704, 0.7024, 0.5968, 0.7107, 0.5749, 0.7144, 0.5796, 0.707, 0.5996, 0.4219, 0.4243, 0.406, 0.4351, 0.3925, 0.4196, 0.4102, 0.4047, 0.6161, 0.8833, 0.6102, 0.8862, 0.5995, 0.8609, 0.6026, 0.8546, 0.01174, 0.746, 0.005018, 0.7439, 0.01396, 0.7195, 0.02049, 0.7243, 0.5362, 0.5981, 0.537, 0.594, 0.6099, 0.6792, 0.6066, 0.6831, 0.04185, 0.8618, 0.03052, 0.7411, 0.03626, 0.7439, 0.04466, 0.8678, 0.5895, 0.8938, 0.5858, 0.8975, 0.5677, 0.8591, 0.5711, 0.8542, 0.4825, 0.5819, 0.4871, 0.5818, 0.3931, 0.6703, 0.3885, 0.6679, 0.5008, 0.5993, 0.5014, 0.5952, 0.537, 0.594, 0.5362, 0.5981, 0.5895, 0.7292, 0.5711, 0.8542, 0.5677, 0.8591, 0.5821, 0.7316, 0.7024, 0.5968, 0.707, 0.5996, 0.7144, 0.73, 0.7111, 0.7259, 0.7024, 0.4324, 0.7067, 0.4346, 0.7156, 0.5648, 0.7126, 0.5608, 0.3062, 0.4364, 0.3062, 0.6656, 0.2396, 0.5776, 0.2441, 0.5235, 0.4229, 0.4228, 0.5908, 0.4235, 0.5406, 0.5105, 0.4985, 0.5095, 0.4023, 0.4369, 0.4779, 0.5226, 0.4825, 0.5819, 0.3885, 0.6679, 0.4069, 0.6852, 0.5008, 0.5993, 0.5362, 0.5981, 0.6066, 0.6831, 0.5947, 0.425, 0.611, 0.4353, 0.5507, 0.5284, 0.5385, 0.5146, 0.406, 0.4351, 0.4219, 0.4243, 0.4993, 0.5144, 0.4837, 0.5241, 0.3931, 0.6703, 0.4871, 0.5818, 0.5014, 0.5952, 0.4053, 0.6814, 0.6099, 0.6792, 0.537, 0.594, 0.5485, 0.5809, 0.6192, 0.6684, 0.5014, 0.5952, 0.5176, 0.5672, 0.5255, 0.5668, 0.537, 0.594, 0.7124, 0.7861, 0.6961, 0.7794, 0.698, 0.7754, 0.7147, 0.781, 0.4837, 0.5241, 0.5122, 0.5364, 0.5134, 0.5602, 0.4871, 0.5818, 0.4993, 0.5144, 0.516, 0.5317, 0.5122, 0.5364, 0.4837, 0.5241, 0.5385, 0.5146, 0.5261, 0.5318, 0.516, 0.5317, 0.4993, 0.5144, 0.5507, 0.5284, 0.529, 0.5383, 0.5261, 0.5318, 0.5385, 0.5146, 0.5485, 0.5809, 0.5288, 0.56, 0.529, 0.5383, 0.5507, 0.5284, 0.537, 0.594, 0.5255, 0.5668, 0.5288, 0.56, 0.5485, 0.5809, 0.4871, 0.5818, 0.5134, 0.5602, 0.5176, 0.5672, 0.5014, 0.5952, 0.4779, 0.5226, 0.4837, 0.5241, 0.4871, 0.5818, 0.4825, 0.5819, 0.6161, 0.7346, 0.6026, 0.8546, 0.5995, 0.8609, 0.6088, 0.7367, 0.6192, 0.6684, 0.638, 0.6868, 0.6258, 0.6957, 0.6099, 0.6792, 0.8429, 0.8579, 0.8427, 0.8521, 0.8483, 0.852, 0.8532, 0.8579, 0.7147, 0.781, 0.698, 0.7754, 0.6937, 0.7686, 0.7157, 0.7736, 0.2111, 0.8383, 0.1893, 0.8323, 0.1888, 0.8184, 0.2105, 0.8206, 0.8545, 0.835, 0.8532, 0.8579, 0.8483, 0.852, 0.8477, 0.8343, 0.8477, 0.8343, 0.8483, 0.852, 0.8427, 0.8521, 0.8406, 0.8344, 0.2105, 0.8206, 0.1888, 0.8184, 0.1945, 0.8128, 0.2111, 0.8126, 0.7157, 0.7736, 0.6937, 0.7686, 0.6937, 0.7552, 0.7157, 0.7565, 0.8239, 0.8506, 0.8254, 0.8335, 0.8301, 0.828, 0.8301, 0.8504, 0.0547, 0.8451, 0.06783, 0.8472, 0.06685, 0.8642, 0.05482, 0.8637, 0.05482, 0.8637, 0.06685, 0.8642, 0.06288, 0.8695, 0.0567, 0.8695, 0.2295, 0.8126, 0.2295, 0.8403, 0.2211, 0.8375, 0.2212, 0.8142, 0.03626, 0.7439, 0.03052, 0.7411, 0.03807, 0.7195, 0.04466, 0.7247, 0.6161, 0.7346, 0.6088, 0.7367, 0.6008, 0.7156, 0.6084, 0.7107, 0.6488, 0.8286, 0.6481, 0.805, 0.6727, 0.8025, 0.6711, 0.8286, 0.8623, 0.37, 0.8623, 0.3955, 0.8544, 0.3938, 0.8541, 0.3724, 0.5895, 0.7292, 0.5821, 0.7316, 0.5771, 0.715, 0.5841, 0.7107, 0.1242, 0.8345, 0.1003, 0.8354, 0.1007, 0.8168, 0.1242, 0.8094, 0.611, 0.4353, 0.5947, 0.425, 0.6073, 0.4052, 0.6211, 0.4213, 0.1784, 0.8331, 0.1734, 0.8297, 0.1734, 0.8147, 0.1784, 0.8117, 0.3163, 0.8314, 0.3177, 0.8069, 0.338, 0.8065, 0.338, 0.835, 0.7024, 0.4324, 0.7124, 0.4047, 0.7156, 0.4096, 0.7067, 0.4346, 0.6099, 0.6792, 0.6258, 0.6957, 0.6249, 0.7006, 0.6066, 0.6831, 0.3698, 0.6866, 0.3753, 0.6859, 0.3899, 0.6958, 0.3894, 0.7006, 0.355, 0.4639, 0.3548, 0.44, 0.359, 0.4364, 0.359, 0.4634, 0.0547, 0.835, 0.05591, 0.8097, 0.07865, 0.8128, 0.07908, 0.835, 0.4053, 0.6814, 0.3899, 0.6958, 0.3753, 0.6859, 0.3931, 0.6703, 0.3885, 0.6679, 0.3828, 0.6722, 0.3972, 0.4317, 0.4023, 0.4369, 0.4069, 0.6852, 0.4019, 0.6903, 0.3828, 0.6722, 0.3885, 0.6679, 0.6562, 0.5686, 0.6481, 0.569, 0.6483, 0.5447, 0.6564, 0.5453, 0.8615, 0.4056, 0.8615, 0.4304, 0.8541, 0.4317, 0.8541, 0.4059, 0.6564, 0.5453, 0.6483, 0.5447, 0.6857, 0.4047, 0.6924, 0.4108, 0.4229, 0.4228, 0.4023, 0.4369, 0.3972, 0.4317, 0.4185, 0.4171, 0.5908, 0.4235, 0.4229, 0.4228, 0.4185, 0.4171, 0.5934, 0.4177, 0.6924, 0.7377, 0.6857, 0.7451, 0.6481, 0.569, 0.6562, 0.5686, 0.1976, 0.4364, 0.2173, 0.4509, 0.1475, 0.5252, 0.1399, 0.5196, 0.01971, 0.7094, 0.07179, 0.6242, 0.1454, 0.6242, 0.2119, 0.7094, 0.2119, 0.7094, 0.1454, 0.6242, 0.1522, 0.6172, 0.2296, 0.6911, 0.03599, 0.439, 0.1976, 0.4364, 0.1399, 0.5196, 0.07803, 0.5206, 0.01557, 0.4533, 0.03599, 0.439, 0.07803, 0.5206, 0.07021, 0.5261, 0.01557, 0.4533, 0.07021, 0.5261, 0.06616, 0.6174, 0.005018, 0.6917, 0.005018, 0.6917, 0.06616, 0.6174, 0.07179, 0.6242, 0.01971, 0.7094, 0.2296, 0.6911, 0.1522, 0.6172, 0.1475, 0.5252, 0.2173, 0.4509, 0.1399, 0.5196, 0.1475, 0.5252, 0.1522, 0.6172, 0.1454, 0.6242, 0.07179, 0.6242, 0.06616, 0.6174, 0.07021, 0.5261, 0.07803, 0.5206])
me_plane.use_remesh_preserve_volume = False
me_plane.use_remesh_preserve_attributes = False
me_plane.use_mirror_vertex_groups = False
me_plane.update()

# ---- objects
ob_lamp = bpy.data.objects.new('lamp', me_plane)

# ---- transforms, parenting, visibility, modifiers, constraints
ob_lamp.location = (0.0, 0.0, 0.0)
ob_lamp.lineart.crease_threshold = 0.0

# ---- collection membership
col_collection_1.objects.link(ob_lamp)

# ---- scene / render settings (as saved in the file)
scene.frame_start = 1; scene.frame_end = 250; scene.frame_set(1)
scene.render.engine = 'BLENDER_EEVEE_NEXT'
scene.render.resolution_percentage = 50
scene.render.dither_intensity = 0.0
scene.cycles.use_denoising = False
scene.cycles.samples = 10
scene.cycles.sampling_pattern = 'TABULATED_SOBOL'
scene.cycles.light_sampling_threshold = 0.0
scene.cycles.use_adaptive_sampling = False
scene.cycles.use_light_tree = False
scene.cycles.blur_glossy = 0.0
scene.cycles.volume_bounces = 1
scene.cycles.pixel_filter_type = 'GAUSSIAN'
scene.cycles.sample_clamp_indirect = 0.0
scene.view_settings.view_transform = 'Standard'
bpy.context.view_layer.update()

# ---- added for rendering (the .blend has no active camera and no usable light): camera, sun
cam_auto = bpy.data.cameras.new('AutoCamera')
cam_auto.lens = 50.0
cam_auto.sensor_width = 36.0
cam_auto.clip_end = 1000.0
ob_auto_camera = bpy.data.objects.new('AutoCamera', cam_auto)
scene.collection.objects.link(ob_auto_camera)
ob_auto_camera.location = (4.31476, -5.20512, 3.61214)
ob_auto_camera.rotation_euler = (1.09748, -7.21219e-08, 0.694738)
scene.camera = ob_auto_camera
light_auto_sun = bpy.data.lights.new('AutoSun', 'SUN')
light_auto_sun.energy = 3.0
light_auto_sun.angle = 0.0523599
ob_auto_sun = bpy.data.objects.new('AutoSun', light_auto_sun)
scene.collection.objects.link(ob_auto_sun)
ob_auto_sun.rotation_euler = (0.872665, 0.174533, 0.523599)
bpy.context.view_layer.update()
